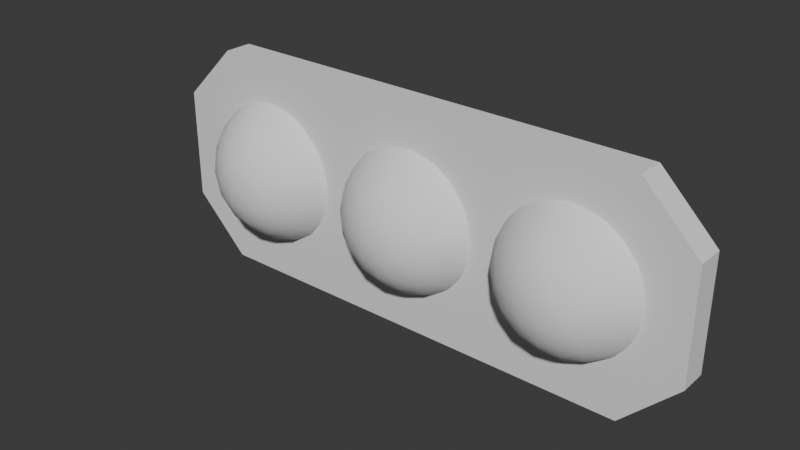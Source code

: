 # Source: door-indicator.blend  (saved by Blender 4.4.32; exported with 4.5.12 LTS)
import bpy
from mathutils import Matrix  # noqa: F401  (used for matrix-valued properties, if any)

bpy.ops.wm.read_factory_settings(use_empty=True)
scene = bpy.context.scene
scene.name = 'Scene'

# ---- collections
col_collection = bpy.data.collections.new('Collection'); scene.collection.children.link(col_collection)

# ---- world
world_world = bpy.data.worlds.new('World'); scene.world = world_world
world_world.use_nodes = True; world_world.node_tree.nodes.clear()
_N = world_world.node_tree.nodes; _L = world_world.node_tree.links
n0 = _N.new('ShaderNodeOutputWorld'); n0.name = 'World Output'; n0.location = (300, 300)
n1 = _N.new('ShaderNodeBackground'); n1.name = 'Background'; n1.location = (10, 300)
n1.inputs[0].default_value = (0.05088, 0.05088, 0.05088, 1.0)
_L.new(n1.outputs[0], n0.inputs[0])
n0.is_active_output = True
world_world.color = (0.05088, 0.05088, 0.05088)
world_world.sun_shadow_jitter_overblur = 0.0

# ---- meshes
me_plane = bpy.data.meshes.new('Plane')
me_plane.from_pydata([(-0.08, -0.005, 0.04), (-0.1, -0.005, 0.02), (-0.1, 0.005, 0.02), (-0.08, 0.005, 0.04), (-0.1, -0.005, -0.02), (-0.08, -0.005, -0.04), (-0.08, 0.005, -0.04), (-0.1, 0.005, -0.02), (0.1, -0.005, 0.02), (0.08, -0.005, 0.04), (0.08, 0.005, 0.04), (0.1, 0.005, 0.02), (0.08, -0.005, -0.04), (0.1, -0.005, -0.02), (0.1, 0.005, -0.02), (0.08, 0.005, -0.04)], [], [(4, 1, 2, 7), (0, 9, 10, 3), (0, 3, 2, 1), (6, 7, 2, 3, 10, 11, 14, 15), (4, 7, 6, 5), (4, 5, 12, 13, 8, 9, 0, 1), (8, 11, 10, 9), (8, 13, 14, 11), (12, 15, 14, 13), (12, 5, 6, 15)])
_uv = me_plane.uv_layers.new(name='UVMap')
_uv.uv.foreach_set('vector', [0.0, 0.25, 0.0, 0.75, 0.0, 0.75, 0.0, 0.25, 0.1, 1.0, 0.9, 1.0, 0.9, 1.0, 0.1, 1.0, 0.1, 1.0, 0.1, 1.0, 0.0, 0.75, 0.0, 0.75, 0.1, 0.0, 0.0, 0.25, 0.0, 0.75, 0.1, 1.0, 0.9, 1.0, 1.0, 0.75, 1.0, 0.25, 0.9, 0.0, 0.0, 0.25, 0.0, 0.25, 0.1, 0.0, 0.1, 0.0, 0.0, 0.25, 0.1, 0.0, 0.9, 0.0, 1.0, 0.25, 1.0, 0.75, 0.9, 1.0, 0.1, 1.0, 0.0, 0.75, 1.0, 0.75, 1.0, 0.75, 0.9, 1.0, 0.9, 1.0, 1.0, 0.75, 1.0, 0.25, 1.0, 0.25, 1.0, 0.75, 0.9, 0.0, 0.9, 0.0, 1.0, 0.25, 1.0, 0.25, 0.9, 0.0, 0.1, 0.0, 0.1, 0.0, 0.9, 0.0])
me_plane.update()
me_icosphere_001 = bpy.data.meshes.new('Icosphere.001')
me_icosphere_001.from_pydata([(0.0, 0.0, -0.03), (-0.02683, 0.0, -0.01342), (-0.008292, 0.02552, -0.01342), (0.02171, 0.01577, -0.01342), (-0.02171, 0.01577, 0.01342), (0.008292, 0.02552, 0.01342), (0.02683, 0.0, 0.01342), (0.0, 0.0, 0.03), (0.006095, -0.004429, -0.02904), (0.02438, 0.008857, -0.01507), (0.02552, -1.095e-09, -0.01577), (0.006095, 0.004429, -0.02904), (0.01276, 0.00927, -0.02552), (0.01829, 0.01329, -0.01973), (-0.0226, 0.0, -0.01973), (-0.01577, 0.0, -0.02552), (-0.007534, 0.0, -0.02904), (-0.006985, 0.0215, -0.01973), (-0.004874, 0.015, -0.02552), (-0.002328, 0.007166, -0.02904), (-0.02493, 0.007166, -0.01507), (-0.02065, 0.015, -0.01577), (-0.01452, 0.0215, -0.01507), (-0.0008892, 0.02593, -0.01507), (0.007886, 0.02427, -0.01577), (0.01596, 0.02045, -0.01507), (0.0287, -0.004429, 0.007534), (0.02582, 0.01329, -0.007535), (0.02853, 0.00927, 0.0), (0.0287, 0.004429, 0.007534), (-0.0287, -0.004429, -0.007534), (-0.02061, 0.02045, 0.007535), (-0.01763, 0.02427, 0.0), (-0.01308, 0.02593, -0.007535), (-0.0287, 0.004429, -0.007534), (-0.02853, 0.00927, 0.0), (-0.02582, 0.01329, 0.007535), (0.01308, 0.02593, 0.007535), (0.01763, 0.02427, 0.0), (0.02061, 0.02045, -0.007535), (-0.004656, 0.02866, -0.007535), (0.0, 0.03, 0.0), (0.004656, 0.02866, 0.007535), (-0.02552, 1.095e-09, 0.01577), (-0.02438, 0.008857, 0.01507), (-0.01596, 0.02045, 0.01507), (-0.007886, 0.02427, 0.01577), (0.0008892, 0.02593, 0.01507), (0.01452, 0.0215, 0.01507), (0.02065, 0.015, 0.01577), (0.02493, 0.007166, 0.01507), (0.0226, 0.0, 0.01973), (0.01577, 0.0, 0.02552), (0.007534, 0.0, 0.02904), (-0.006095, -0.004429, 0.02904), (-0.006095, 0.004429, 0.02904), (-0.01276, 0.00927, 0.02552), (-0.01829, 0.01329, 0.01973), (0.002328, 0.007166, 0.02904), (0.004874, 0.015, 0.02552), (0.006985, 0.0215, 0.01973), (0.01085, 0.007886, 0.02683), (0.01915, 0.007886, 0.02171), (0.01342, 0.01577, 0.02171), (-0.004146, 0.01276, 0.02683), (-0.001584, 0.02065, 0.02171), (-0.01085, 0.01763, 0.02171), (-0.01342, 0.0, 0.02683), (-0.02012, 0.004874, 0.02171), (0.02585, 0.01276, 0.008292), (0.02427, 0.01763, -5.125e-10), (0.02012, 0.02065, 0.008292), (-0.004146, 0.02853, 0.008292), (-0.00927, 0.02853, -1.332e-08), (-0.01342, 0.02552, 0.008292), (-0.02842, 0.004874, 0.008292), (-0.03, -1.127e-08, 1.845e-08), (0.009271, 0.02853, 0.0), (0.01342, 0.02552, -0.008292), (0.004146, 0.02853, -0.008292), (-0.02427, 0.01763, 0.0), (-0.02012, 0.02065, -0.008292), (-0.02585, 0.01276, -0.008292), (0.03, -9.792e-10, 0.0), (0.02842, 0.004874, -0.008292), (0.01085, 0.01763, -0.02171), (0.004146, 0.01276, -0.02683), (0.001584, 0.02065, -0.02171), (-0.01342, 0.01577, -0.02171), (-0.01085, 0.007886, -0.02683), (-0.01915, 0.007886, -0.02171), (0.02012, 0.004874, -0.02171), (0.01342, -2.204e-08, -0.02683)], [], [(0, 16, 19), (0, 19, 11), (2, 22, 33), (3, 25, 39), (1, 30, 34), (2, 33, 40), (3, 39, 27), (4, 44, 57), (5, 47, 60), (6, 50, 51), (53, 58, 7), (52, 61, 53), (51, 62, 52), (53, 61, 58), (61, 59, 58), (52, 62, 61), (62, 63, 61), (61, 63, 59), (63, 60, 59), (51, 50, 62), (50, 49, 62), (62, 49, 63), (49, 48, 63), (63, 48, 60), (48, 5, 60), (58, 55, 7), (59, 64, 58), (60, 65, 59), (58, 64, 55), (64, 56, 55), (59, 65, 64), (65, 66, 64), (64, 66, 56), (66, 57, 56), (60, 47, 65), (47, 46, 65), (65, 46, 66), (46, 45, 66), (66, 45, 57), (45, 4, 57), (55, 54, 7), (56, 67, 55), (57, 68, 56), (55, 67, 54), (56, 68, 67), (57, 44, 68), (44, 43, 68), (29, 50, 6), (28, 69, 29), (27, 70, 28), (29, 69, 50), (69, 49, 50), (28, 70, 69), (70, 71, 69), (69, 71, 49), (71, 48, 49), (27, 39, 70), (39, 38, 70), (70, 38, 71), (38, 37, 71), (71, 37, 48), (37, 5, 48), (42, 47, 5), (41, 72, 42), (40, 73, 41), (42, 72, 47), (72, 46, 47), (41, 73, 72), (73, 74, 72), (72, 74, 46), (74, 45, 46), (40, 33, 73), (33, 32, 73), (73, 32, 74), (32, 31, 74), (74, 31, 45), (31, 4, 45), (36, 44, 4), (35, 75, 36), (34, 76, 35), (36, 75, 44), (75, 43, 44), (35, 76, 75), (34, 30, 76), (37, 42, 5), (38, 77, 37), (39, 78, 38), (37, 77, 42), (77, 41, 42), (38, 78, 77), (78, 79, 77), (77, 79, 41), (79, 40, 41), (39, 25, 78), (25, 24, 78), (78, 24, 79), (24, 23, 79), (79, 23, 40), (23, 2, 40), (31, 36, 4), (32, 80, 31), (33, 81, 32), (31, 80, 36), (80, 35, 36), (32, 81, 80), (81, 82, 80), (80, 82, 35), (82, 34, 35), (33, 22, 81), (22, 21, 81), (81, 21, 82), (21, 20, 82), (82, 20, 34), (20, 1, 34), (26, 29, 6), (26, 83, 29), (83, 28, 29), (83, 84, 28), (84, 27, 28), (10, 9, 84), (84, 9, 27), (9, 3, 27), (13, 25, 3), (12, 85, 13), (11, 86, 12), (13, 85, 25), (85, 24, 25), (12, 86, 85), (86, 87, 85), (85, 87, 24), (87, 23, 24), (11, 19, 86), (19, 18, 86), (86, 18, 87), (18, 17, 87), (87, 17, 23), (17, 2, 23), (17, 22, 2), (18, 88, 17), (19, 89, 18), (17, 88, 22), (88, 21, 22), (18, 89, 88), (89, 90, 88), (88, 90, 21), (90, 20, 21), (19, 16, 89), (16, 15, 89), (89, 15, 90), (15, 14, 90), (90, 14, 20), (14, 1, 20), (9, 13, 3), (10, 91, 9), (9, 91, 13), (91, 12, 13), (91, 92, 12), (92, 11, 12), (92, 8, 11), (8, 0, 11)])
me_icosphere_001.polygons.foreach_set('use_smooth', [True] * 160)
_uv = me_icosphere_001.uv_layers.new(name='UVMap')
_uv.uv.foreach_set('vector', [0.7273, 0.0, 0.75, 0.03937, 0.7045, 0.03937, 0.5455, 0.0, 0.5682, 0.03937, 0.5227, 0.03937, 0.6364, 0.1575, 0.6818, 0.1575, 0.6591, 0.1968, 0.4545, 0.1575, 0.5, 0.1575, 0.4773, 0.1968, 0.8182, 0.1575, 0.8409, 0.1968, 0.7955, 0.1968, 0.6364, 0.1575, 0.6591, 0.1968, 0.6136, 0.1968, 0.4545, 0.1575, 0.4773, 0.1968, 0.4318, 0.1968, 0.7273, 0.3149, 0.7727, 0.3149, 0.75, 0.3543, 0.5455, 0.3149, 0.5909, 0.3149, 0.5682, 0.3543, 0.3636, 0.3149, 0.4091, 0.3149, 0.3864, 0.3543, 0.4318, 0.433, 0.4773, 0.433, 0.4545, 0.4724, 0.4091, 0.3937, 0.4545, 0.3937, 0.4318, 0.433, 0.3864, 0.3543, 0.4318, 0.3543, 0.4091, 0.3937, 0.4318, 0.433, 0.4545, 0.3937, 0.4773, 0.433, 0.4545, 0.3937, 0.5, 0.3937, 0.4773, 0.433, 0.4091, 0.3937, 0.4318, 0.3543, 0.4545, 0.3937, 0.4318, 0.3543, 0.4773, 0.3543, 0.4545, 0.3937, 0.4545, 0.3937, 0.4773, 0.3543, 0.5, 0.3937, 0.4773, 0.3543, 0.5227, 0.3543, 0.5, 0.3937, 0.3864, 0.3543, 0.4091, 0.3149, 0.4318, 0.3543, 0.4091, 0.3149, 0.4545, 0.3149, 0.4318, 0.3543, 0.4318, 0.3543, 0.4545, 0.3149, 0.4773, 0.3543, 0.4545, 0.3149, 0.5, 0.3149, 0.4773, 0.3543, 0.4773, 0.3543, 0.5, 0.3149, 0.5227, 0.3543, 0.5, 0.3149, 0.5455, 0.3149, 0.5227, 0.3543, 0.6136, 0.433, 0.6591, 0.433, 0.6364, 0.4724, 0.5909, 0.3937, 0.6364, 0.3937, 0.6136, 0.433, 0.5682, 0.3543, 0.6136, 0.3543, 0.5909, 0.3937, 0.6136, 0.433, 0.6364, 0.3937, 0.6591, 0.433, 0.6364, 0.3937, 0.6818, 0.3937, 0.6591, 0.433, 0.5909, 0.3937, 0.6136, 0.3543, 0.6364, 0.3937, 0.6136, 0.3543, 0.6591, 0.3543, 0.6364, 0.3937, 0.6364, 0.3937, 0.6591, 0.3543, 0.6818, 0.3937, 0.6591, 0.3543, 0.7045, 0.3543, 0.6818, 0.3937, 0.5682, 0.3543, 0.5909, 0.3149, 0.6136, 0.3543, 0.5909, 0.3149, 0.6364, 0.3149, 0.6136, 0.3543, 0.6136, 0.3543, 0.6364, 0.3149, 0.6591, 0.3543, 0.6364, 0.3149, 0.6818, 0.3149, 0.6591, 0.3543, 0.6591, 0.3543, 0.6818, 0.3149, 0.7045, 0.3543, 0.6818, 0.3149, 0.7273, 0.3149, 0.7045, 0.3543, 0.7955, 0.433, 0.8409, 0.433, 0.8182, 0.4724, 0.7727, 0.3937, 0.8182, 0.3937, 0.7955, 0.433, 0.75, 0.3543, 0.7955, 0.3543, 0.7727, 0.3937, 0.7955, 0.433, 0.8182, 0.3937, 0.8409, 0.433, 0.7727, 0.3937, 0.7955, 0.3543, 0.8182, 0.3937, 0.75, 0.3543, 0.7727, 0.3149, 0.7955, 0.3543, 0.7727, 0.3149, 0.8182, 0.3149, 0.7955, 0.3543, 0.3864, 0.2756, 0.4091, 0.3149, 0.3636, 0.3149, 0.4091, 0.2362, 0.4318, 0.2756, 0.3864, 0.2756, 0.4318, 0.1968, 0.4545, 0.2362, 0.4091, 0.2362, 0.3864, 0.2756, 0.4318, 0.2756, 0.4091, 0.3149, 0.4318, 0.2756, 0.4545, 0.3149, 0.4091, 0.3149, 0.4091, 0.2362, 0.4545, 0.2362, 0.4318, 0.2756, 0.4545, 0.2362, 0.4773, 0.2756, 0.4318, 0.2756, 0.4318, 0.2756, 0.4773, 0.2756, 0.4545, 0.3149, 0.4773, 0.2756, 0.5, 0.3149, 0.4545, 0.3149, 0.4318, 0.1968, 0.4773, 0.1968, 0.4545, 0.2362, 0.4773, 0.1968, 0.5, 0.2362, 0.4545, 0.2362, 0.4545, 0.2362, 0.5, 0.2362, 0.4773, 0.2756, 0.5, 0.2362, 0.5227, 0.2756, 0.4773, 0.2756, 0.4773, 0.2756, 0.5227, 0.2756, 0.5, 0.3149, 0.5227, 0.2756, 0.5455, 0.3149, 0.5, 0.3149, 0.5682, 0.2756, 0.5909, 0.3149, 0.5455, 0.3149, 0.5909, 0.2362, 0.6136, 0.2756, 0.5682, 0.2756, 0.6136, 0.1968, 0.6364, 0.2362, 0.5909, 0.2362, 0.5682, 0.2756, 0.6136, 0.2756, 0.5909, 0.3149, 0.6136, 0.2756, 0.6364, 0.3149, 0.5909, 0.3149, 0.5909, 0.2362, 0.6364, 0.2362, 0.6136, 0.2756, 0.6364, 0.2362, 0.6591, 0.2756, 0.6136, 0.2756, 0.6136, 0.2756, 0.6591, 0.2756, 0.6364, 0.3149, 0.6591, 0.2756, 0.6818, 0.3149, 0.6364, 0.3149, 0.6136, 0.1968, 0.6591, 0.1968, 0.6364, 0.2362, 0.6591, 0.1968, 0.6818, 0.2362, 0.6364, 0.2362, 0.6364, 0.2362, 0.6818, 0.2362, 0.6591, 0.2756, 0.6818, 0.2362, 0.7045, 0.2756, 0.6591, 0.2756, 0.6591, 0.2756, 0.7045, 0.2756, 0.6818, 0.3149, 0.7045, 0.2756, 0.7273, 0.3149, 0.6818, 0.3149, 0.75, 0.2756, 0.7727, 0.3149, 0.7273, 0.3149, 0.7727, 0.2362, 0.7955, 0.2756, 0.75, 0.2756, 0.7955, 0.1968, 0.8182, 0.2362, 0.7727, 0.2362, 0.75, 0.2756, 0.7955, 0.2756, 0.7727, 0.3149, 0.7955, 0.2756, 0.8182, 0.3149, 0.7727, 0.3149, 0.7727, 0.2362, 0.8182, 0.2362, 0.7955, 0.2756, 0.7955, 0.1968, 0.8409, 0.1968, 0.8182, 0.2362, 0.5227, 0.2756, 0.5682, 0.2756, 0.5455, 0.3149, 0.5, 0.2362, 0.5455, 0.2362, 0.5227, 0.2756, 0.4773, 0.1968, 0.5227, 0.1968, 0.5, 0.2362, 0.5227, 0.2756, 0.5455, 0.2362, 0.5682, 0.2756, 0.5455, 0.2362, 0.5909, 0.2362, 0.5682, 0.2756, 0.5, 0.2362, 0.5227, 0.1968, 0.5455, 0.2362, 0.5227, 0.1968, 0.5682, 0.1968, 0.5455, 0.2362, 0.5455, 0.2362, 0.5682, 0.1968, 0.5909, 0.2362, 0.5682, 0.1968, 0.6136, 0.1968, 0.5909, 0.2362, 0.4773, 0.1968, 0.5, 0.1575, 0.5227, 0.1968, 0.5, 0.1575, 0.5455, 0.1575, 0.5227, 0.1968, 0.5227, 0.1968, 0.5455, 0.1575, 0.5682, 0.1968, 0.5455, 0.1575, 0.5909, 0.1575, 0.5682, 0.1968, 0.5682, 0.1968, 0.5909, 0.1575, 0.6136, 0.1968, 0.5909, 0.1575, 0.6364, 0.1575, 0.6136, 0.1968, 0.7045, 0.2756, 0.75, 0.2756, 0.7273, 0.3149, 0.6818, 0.2362, 0.7273, 0.2362, 0.7045, 0.2756, 0.6591, 0.1968, 0.7045, 0.1968, 0.6818, 0.2362, 0.7045, 0.2756, 0.7273, 0.2362, 0.75, 0.2756, 0.7273, 0.2362, 0.7727, 0.2362, 0.75, 0.2756, 0.6818, 0.2362, 0.7045, 0.1968, 0.7273, 0.2362, 0.7045, 0.1968, 0.75, 0.1968, 0.7273, 0.2362, 0.7273, 0.2362, 0.75, 0.1968, 0.7727, 0.2362, 0.75, 0.1968, 0.7955, 0.1968, 0.7727, 0.2362, 0.6591, 0.1968, 0.6818, 0.1575, 0.7045, 0.1968, 0.6818, 0.1575, 0.7273, 0.1575, 0.7045, 0.1968, 0.7045, 0.1968, 0.7273, 0.1575, 0.75, 0.1968, 0.7273, 0.1575, 0.7727, 0.1575, 0.75, 0.1968, 0.75, 0.1968, 0.7727, 0.1575, 0.7955, 0.1968, 0.7727, 0.1575, 0.8182, 0.1575, 0.7955, 0.1968, 0.3409, 0.2756, 0.3864, 0.2756, 0.3636, 0.3149, 0.3409, 0.2756, 0.3636, 0.2362, 0.3864, 0.2756, 0.3636, 0.2362, 0.4091, 0.2362, 0.3864, 0.2756, 0.3636, 0.2362, 0.3864, 0.1968, 0.4091, 0.2362, 0.3864, 0.1968, 0.4318, 0.1968, 0.4091, 0.2362, 0.3636, 0.1575, 0.4091, 0.1575, 0.3864, 0.1968, 0.3864, 0.1968, 0.4091, 0.1575, 0.4318, 0.1968, 0.4091, 0.1575, 0.4545, 0.1575, 0.4318, 0.1968, 0.4773, 0.1181, 0.5, 0.1575, 0.4545, 0.1575, 0.5, 0.07873, 0.5227, 0.1181, 0.4773, 0.1181, 0.5227, 0.03937, 0.5455, 0.07873, 0.5, 0.07873, 0.4773, 0.1181, 0.5227, 0.1181, 0.5, 0.1575, 0.5227, 0.1181, 0.5455, 0.1575, 0.5, 0.1575, 0.5, 0.07873, 0.5455, 0.07873, 0.5227, 0.1181, 0.5455, 0.07873, 0.5682, 0.1181, 0.5227, 0.1181, 0.5227, 0.1181, 0.5682, 0.1181, 0.5455, 0.1575, 0.5682, 0.1181, 0.5909, 0.1575, 0.5455, 0.1575, 0.5227, 0.03937, 0.5682, 0.03937, 0.5455, 0.07873, 0.5682, 0.03937, 0.5909, 0.07873, 0.5455, 0.07873, 0.5455, 0.07873, 0.5909, 0.07873, 0.5682, 0.1181, 0.5909, 0.07873, 0.6136, 0.1181, 0.5682, 0.1181, 0.5682, 0.1181, 0.6136, 0.1181, 0.5909, 0.1575, 0.6136, 0.1181, 0.6364, 0.1575, 0.5909, 0.1575, 0.6591, 0.1181, 0.6818, 0.1575, 0.6364, 0.1575, 0.6818, 0.07873, 0.7045, 0.1181, 0.6591, 0.1181, 0.7045, 0.03937, 0.7273, 0.07873, 0.6818, 0.07873, 0.6591, 0.1181, 0.7045, 0.1181, 0.6818, 0.1575, 0.7045, 0.1181, 0.7273, 0.1575, 0.6818, 0.1575, 0.6818, 0.07873, 0.7273, 0.07873, 0.7045, 0.1181, 0.7273, 0.07873, 0.75, 0.1181, 0.7045, 0.1181, 0.7045, 0.1181, 0.75, 0.1181, 0.7273, 0.1575, 0.75, 0.1181, 0.7727, 0.1575, 0.7273, 0.1575, 0.7045, 0.03937, 0.75, 0.03937, 0.7273, 0.07873, 0.75, 0.03937, 0.7727, 0.07873, 0.7273, 0.07873, 0.7273, 0.07873, 0.7727, 0.07873, 0.75, 0.1181, 0.7727, 0.07873, 0.7955, 0.1181, 0.75, 0.1181, 0.75, 0.1181, 0.7955, 0.1181, 0.7727, 0.1575, 0.7955, 0.1181, 0.8182, 0.1575, 0.7727, 0.1575, 0.4091, 0.1575, 0.4318, 0.1181, 0.4545, 0.1575, 0.3636, 0.1575, 0.3864, 0.1181, 0.4091, 0.1575, 0.4091, 0.1575, 0.3864, 0.1181, 0.4318, 0.1181, 0.3864, 0.1181, 0.4091, 0.07873, 0.4318, 0.1181, 0.3864, 0.1181, 0.3636, 0.07873, 0.4091, 0.07873, 0.3636, 0.07873, 0.3864, 0.03937, 0.4091, 0.07873, 0.3636, 0.07873, 0.3409, 0.03937, 0.3864, 0.03937, 0.3409, 0.03937, 0.3636, 0.0, 0.3864, 0.03937])
me_icosphere_001.update()
me_icosphere_002 = bpy.data.meshes.new('Icosphere.002')
me_icosphere_002.from_pydata([(0.0, 0.0, -0.03), (-0.02683, 0.0, -0.01342), (-0.008292, 0.02552, -0.01342), (0.02171, 0.01577, -0.01342), (-0.02171, 0.01577, 0.01342), (0.008292, 0.02552, 0.01342), (0.02683, 0.0, 0.01342), (0.0, 0.0, 0.03), (0.006095, -0.004429, -0.02904), (0.02438, 0.008857, -0.01507), (0.02552, -1.095e-09, -0.01577), (0.006095, 0.004429, -0.02904), (0.01276, 0.00927, -0.02552), (0.01829, 0.01329, -0.01973), (-0.0226, 0.0, -0.01973), (-0.01577, 0.0, -0.02552), (-0.007534, 0.0, -0.02904), (-0.006985, 0.0215, -0.01973), (-0.004874, 0.015, -0.02552), (-0.002328, 0.007166, -0.02904), (-0.02493, 0.007166, -0.01507), (-0.02065, 0.015, -0.01577), (-0.01452, 0.0215, -0.01507), (-0.0008892, 0.02593, -0.01507), (0.007886, 0.02427, -0.01577), (0.01596, 0.02045, -0.01507), (0.0287, -0.004429, 0.007534), (0.02582, 0.01329, -0.007535), (0.02853, 0.00927, 0.0), (0.0287, 0.004429, 0.007534), (-0.0287, -0.004429, -0.007534), (-0.02061, 0.02045, 0.007535), (-0.01763, 0.02427, 0.0), (-0.01308, 0.02593, -0.007535), (-0.0287, 0.004429, -0.007534), (-0.02853, 0.00927, 0.0), (-0.02582, 0.01329, 0.007535), (0.01308, 0.02593, 0.007535), (0.01763, 0.02427, 0.0), (0.02061, 0.02045, -0.007535), (-0.004656, 0.02866, -0.007535), (0.0, 0.03, 0.0), (0.004656, 0.02866, 0.007535), (-0.02552, 1.095e-09, 0.01577), (-0.02438, 0.008857, 0.01507), (-0.01596, 0.02045, 0.01507), (-0.007886, 0.02427, 0.01577), (0.0008892, 0.02593, 0.01507), (0.01452, 0.0215, 0.01507), (0.02065, 0.015, 0.01577), (0.02493, 0.007166, 0.01507), (0.0226, 0.0, 0.01973), (0.01577, 0.0, 0.02552), (0.007534, 0.0, 0.02904), (-0.006095, -0.004429, 0.02904), (-0.006095, 0.004429, 0.02904), (-0.01276, 0.00927, 0.02552), (-0.01829, 0.01329, 0.01973), (0.002328, 0.007166, 0.02904), (0.004874, 0.015, 0.02552), (0.006985, 0.0215, 0.01973), (0.01085, 0.007886, 0.02683), (0.01915, 0.007886, 0.02171), (0.01342, 0.01577, 0.02171), (-0.004146, 0.01276, 0.02683), (-0.001584, 0.02065, 0.02171), (-0.01085, 0.01763, 0.02171), (-0.01342, 0.0, 0.02683), (-0.02012, 0.004874, 0.02171), (0.02585, 0.01276, 0.008292), (0.02427, 0.01763, -5.125e-10), (0.02012, 0.02065, 0.008292), (-0.004146, 0.02853, 0.008292), (-0.00927, 0.02853, -1.332e-08), (-0.01342, 0.02552, 0.008292), (-0.02842, 0.004874, 0.008292), (-0.03, -1.127e-08, 1.845e-08), (0.009271, 0.02853, 0.0), (0.01342, 0.02552, -0.008292), (0.004146, 0.02853, -0.008292), (-0.02427, 0.01763, 0.0), (-0.02012, 0.02065, -0.008292), (-0.02585, 0.01276, -0.008292), (0.03, -9.792e-10, 0.0), (0.02842, 0.004874, -0.008292), (0.01085, 0.01763, -0.02171), (0.004146, 0.01276, -0.02683), (0.001584, 0.02065, -0.02171), (-0.01342, 0.01577, -0.02171), (-0.01085, 0.007886, -0.02683), (-0.01915, 0.007886, -0.02171), (0.02012, 0.004874, -0.02171), (0.01342, -2.204e-08, -0.02683)], [], [(0, 16, 19), (0, 19, 11), (2, 22, 33), (3, 25, 39), (1, 30, 34), (2, 33, 40), (3, 39, 27), (4, 44, 57), (5, 47, 60), (6, 50, 51), (53, 58, 7), (52, 61, 53), (51, 62, 52), (53, 61, 58), (61, 59, 58), (52, 62, 61), (62, 63, 61), (61, 63, 59), (63, 60, 59), (51, 50, 62), (50, 49, 62), (62, 49, 63), (49, 48, 63), (63, 48, 60), (48, 5, 60), (58, 55, 7), (59, 64, 58), (60, 65, 59), (58, 64, 55), (64, 56, 55), (59, 65, 64), (65, 66, 64), (64, 66, 56), (66, 57, 56), (60, 47, 65), (47, 46, 65), (65, 46, 66), (46, 45, 66), (66, 45, 57), (45, 4, 57), (55, 54, 7), (56, 67, 55), (57, 68, 56), (55, 67, 54), (56, 68, 67), (57, 44, 68), (44, 43, 68), (29, 50, 6), (28, 69, 29), (27, 70, 28), (29, 69, 50), (69, 49, 50), (28, 70, 69), (70, 71, 69), (69, 71, 49), (71, 48, 49), (27, 39, 70), (39, 38, 70), (70, 38, 71), (38, 37, 71), (71, 37, 48), (37, 5, 48), (42, 47, 5), (41, 72, 42), (40, 73, 41), (42, 72, 47), (72, 46, 47), (41, 73, 72), (73, 74, 72), (72, 74, 46), (74, 45, 46), (40, 33, 73), (33, 32, 73), (73, 32, 74), (32, 31, 74), (74, 31, 45), (31, 4, 45), (36, 44, 4), (35, 75, 36), (34, 76, 35), (36, 75, 44), (75, 43, 44), (35, 76, 75), (34, 30, 76), (37, 42, 5), (38, 77, 37), (39, 78, 38), (37, 77, 42), (77, 41, 42), (38, 78, 77), (78, 79, 77), (77, 79, 41), (79, 40, 41), (39, 25, 78), (25, 24, 78), (78, 24, 79), (24, 23, 79), (79, 23, 40), (23, 2, 40), (31, 36, 4), (32, 80, 31), (33, 81, 32), (31, 80, 36), (80, 35, 36), (32, 81, 80), (81, 82, 80), (80, 82, 35), (82, 34, 35), (33, 22, 81), (22, 21, 81), (81, 21, 82), (21, 20, 82), (82, 20, 34), (20, 1, 34), (26, 29, 6), (26, 83, 29), (83, 28, 29), (83, 84, 28), (84, 27, 28), (10, 9, 84), (84, 9, 27), (9, 3, 27), (13, 25, 3), (12, 85, 13), (11, 86, 12), (13, 85, 25), (85, 24, 25), (12, 86, 85), (86, 87, 85), (85, 87, 24), (87, 23, 24), (11, 19, 86), (19, 18, 86), (86, 18, 87), (18, 17, 87), (87, 17, 23), (17, 2, 23), (17, 22, 2), (18, 88, 17), (19, 89, 18), (17, 88, 22), (88, 21, 22), (18, 89, 88), (89, 90, 88), (88, 90, 21), (90, 20, 21), (19, 16, 89), (16, 15, 89), (89, 15, 90), (15, 14, 90), (90, 14, 20), (14, 1, 20), (9, 13, 3), (10, 91, 9), (9, 91, 13), (91, 12, 13), (91, 92, 12), (92, 11, 12), (92, 8, 11), (8, 0, 11)])
me_icosphere_002.polygons.foreach_set('use_smooth', [True] * 160)
_uv = me_icosphere_002.uv_layers.new(name='UVMap')
_uv.uv.foreach_set('vector', [0.7273, 0.0, 0.75, 0.03937, 0.7045, 0.03937, 0.5455, 0.0, 0.5682, 0.03937, 0.5227, 0.03937, 0.6364, 0.1575, 0.6818, 0.1575, 0.6591, 0.1968, 0.4545, 0.1575, 0.5, 0.1575, 0.4773, 0.1968, 0.8182, 0.1575, 0.8409, 0.1968, 0.7955, 0.1968, 0.6364, 0.1575, 0.6591, 0.1968, 0.6136, 0.1968, 0.4545, 0.1575, 0.4773, 0.1968, 0.4318, 0.1968, 0.7273, 0.3149, 0.7727, 0.3149, 0.75, 0.3543, 0.5455, 0.3149, 0.5909, 0.3149, 0.5682, 0.3543, 0.3636, 0.3149, 0.4091, 0.3149, 0.3864, 0.3543, 0.4318, 0.433, 0.4773, 0.433, 0.4545, 0.4724, 0.4091, 0.3937, 0.4545, 0.3937, 0.4318, 0.433, 0.3864, 0.3543, 0.4318, 0.3543, 0.4091, 0.3937, 0.4318, 0.433, 0.4545, 0.3937, 0.4773, 0.433, 0.4545, 0.3937, 0.5, 0.3937, 0.4773, 0.433, 0.4091, 0.3937, 0.4318, 0.3543, 0.4545, 0.3937, 0.4318, 0.3543, 0.4773, 0.3543, 0.4545, 0.3937, 0.4545, 0.3937, 0.4773, 0.3543, 0.5, 0.3937, 0.4773, 0.3543, 0.5227, 0.3543, 0.5, 0.3937, 0.3864, 0.3543, 0.4091, 0.3149, 0.4318, 0.3543, 0.4091, 0.3149, 0.4545, 0.3149, 0.4318, 0.3543, 0.4318, 0.3543, 0.4545, 0.3149, 0.4773, 0.3543, 0.4545, 0.3149, 0.5, 0.3149, 0.4773, 0.3543, 0.4773, 0.3543, 0.5, 0.3149, 0.5227, 0.3543, 0.5, 0.3149, 0.5455, 0.3149, 0.5227, 0.3543, 0.6136, 0.433, 0.6591, 0.433, 0.6364, 0.4724, 0.5909, 0.3937, 0.6364, 0.3937, 0.6136, 0.433, 0.5682, 0.3543, 0.6136, 0.3543, 0.5909, 0.3937, 0.6136, 0.433, 0.6364, 0.3937, 0.6591, 0.433, 0.6364, 0.3937, 0.6818, 0.3937, 0.6591, 0.433, 0.5909, 0.3937, 0.6136, 0.3543, 0.6364, 0.3937, 0.6136, 0.3543, 0.6591, 0.3543, 0.6364, 0.3937, 0.6364, 0.3937, 0.6591, 0.3543, 0.6818, 0.3937, 0.6591, 0.3543, 0.7045, 0.3543, 0.6818, 0.3937, 0.5682, 0.3543, 0.5909, 0.3149, 0.6136, 0.3543, 0.5909, 0.3149, 0.6364, 0.3149, 0.6136, 0.3543, 0.6136, 0.3543, 0.6364, 0.3149, 0.6591, 0.3543, 0.6364, 0.3149, 0.6818, 0.3149, 0.6591, 0.3543, 0.6591, 0.3543, 0.6818, 0.3149, 0.7045, 0.3543, 0.6818, 0.3149, 0.7273, 0.3149, 0.7045, 0.3543, 0.7955, 0.433, 0.8409, 0.433, 0.8182, 0.4724, 0.7727, 0.3937, 0.8182, 0.3937, 0.7955, 0.433, 0.75, 0.3543, 0.7955, 0.3543, 0.7727, 0.3937, 0.7955, 0.433, 0.8182, 0.3937, 0.8409, 0.433, 0.7727, 0.3937, 0.7955, 0.3543, 0.8182, 0.3937, 0.75, 0.3543, 0.7727, 0.3149, 0.7955, 0.3543, 0.7727, 0.3149, 0.8182, 0.3149, 0.7955, 0.3543, 0.3864, 0.2756, 0.4091, 0.3149, 0.3636, 0.3149, 0.4091, 0.2362, 0.4318, 0.2756, 0.3864, 0.2756, 0.4318, 0.1968, 0.4545, 0.2362, 0.4091, 0.2362, 0.3864, 0.2756, 0.4318, 0.2756, 0.4091, 0.3149, 0.4318, 0.2756, 0.4545, 0.3149, 0.4091, 0.3149, 0.4091, 0.2362, 0.4545, 0.2362, 0.4318, 0.2756, 0.4545, 0.2362, 0.4773, 0.2756, 0.4318, 0.2756, 0.4318, 0.2756, 0.4773, 0.2756, 0.4545, 0.3149, 0.4773, 0.2756, 0.5, 0.3149, 0.4545, 0.3149, 0.4318, 0.1968, 0.4773, 0.1968, 0.4545, 0.2362, 0.4773, 0.1968, 0.5, 0.2362, 0.4545, 0.2362, 0.4545, 0.2362, 0.5, 0.2362, 0.4773, 0.2756, 0.5, 0.2362, 0.5227, 0.2756, 0.4773, 0.2756, 0.4773, 0.2756, 0.5227, 0.2756, 0.5, 0.3149, 0.5227, 0.2756, 0.5455, 0.3149, 0.5, 0.3149, 0.5682, 0.2756, 0.5909, 0.3149, 0.5455, 0.3149, 0.5909, 0.2362, 0.6136, 0.2756, 0.5682, 0.2756, 0.6136, 0.1968, 0.6364, 0.2362, 0.5909, 0.2362, 0.5682, 0.2756, 0.6136, 0.2756, 0.5909, 0.3149, 0.6136, 0.2756, 0.6364, 0.3149, 0.5909, 0.3149, 0.5909, 0.2362, 0.6364, 0.2362, 0.6136, 0.2756, 0.6364, 0.2362, 0.6591, 0.2756, 0.6136, 0.2756, 0.6136, 0.2756, 0.6591, 0.2756, 0.6364, 0.3149, 0.6591, 0.2756, 0.6818, 0.3149, 0.6364, 0.3149, 0.6136, 0.1968, 0.6591, 0.1968, 0.6364, 0.2362, 0.6591, 0.1968, 0.6818, 0.2362, 0.6364, 0.2362, 0.6364, 0.2362, 0.6818, 0.2362, 0.6591, 0.2756, 0.6818, 0.2362, 0.7045, 0.2756, 0.6591, 0.2756, 0.6591, 0.2756, 0.7045, 0.2756, 0.6818, 0.3149, 0.7045, 0.2756, 0.7273, 0.3149, 0.6818, 0.3149, 0.75, 0.2756, 0.7727, 0.3149, 0.7273, 0.3149, 0.7727, 0.2362, 0.7955, 0.2756, 0.75, 0.2756, 0.7955, 0.1968, 0.8182, 0.2362, 0.7727, 0.2362, 0.75, 0.2756, 0.7955, 0.2756, 0.7727, 0.3149, 0.7955, 0.2756, 0.8182, 0.3149, 0.7727, 0.3149, 0.7727, 0.2362, 0.8182, 0.2362, 0.7955, 0.2756, 0.7955, 0.1968, 0.8409, 0.1968, 0.8182, 0.2362, 0.5227, 0.2756, 0.5682, 0.2756, 0.5455, 0.3149, 0.5, 0.2362, 0.5455, 0.2362, 0.5227, 0.2756, 0.4773, 0.1968, 0.5227, 0.1968, 0.5, 0.2362, 0.5227, 0.2756, 0.5455, 0.2362, 0.5682, 0.2756, 0.5455, 0.2362, 0.5909, 0.2362, 0.5682, 0.2756, 0.5, 0.2362, 0.5227, 0.1968, 0.5455, 0.2362, 0.5227, 0.1968, 0.5682, 0.1968, 0.5455, 0.2362, 0.5455, 0.2362, 0.5682, 0.1968, 0.5909, 0.2362, 0.5682, 0.1968, 0.6136, 0.1968, 0.5909, 0.2362, 0.4773, 0.1968, 0.5, 0.1575, 0.5227, 0.1968, 0.5, 0.1575, 0.5455, 0.1575, 0.5227, 0.1968, 0.5227, 0.1968, 0.5455, 0.1575, 0.5682, 0.1968, 0.5455, 0.1575, 0.5909, 0.1575, 0.5682, 0.1968, 0.5682, 0.1968, 0.5909, 0.1575, 0.6136, 0.1968, 0.5909, 0.1575, 0.6364, 0.1575, 0.6136, 0.1968, 0.7045, 0.2756, 0.75, 0.2756, 0.7273, 0.3149, 0.6818, 0.2362, 0.7273, 0.2362, 0.7045, 0.2756, 0.6591, 0.1968, 0.7045, 0.1968, 0.6818, 0.2362, 0.7045, 0.2756, 0.7273, 0.2362, 0.75, 0.2756, 0.7273, 0.2362, 0.7727, 0.2362, 0.75, 0.2756, 0.6818, 0.2362, 0.7045, 0.1968, 0.7273, 0.2362, 0.7045, 0.1968, 0.75, 0.1968, 0.7273, 0.2362, 0.7273, 0.2362, 0.75, 0.1968, 0.7727, 0.2362, 0.75, 0.1968, 0.7955, 0.1968, 0.7727, 0.2362, 0.6591, 0.1968, 0.6818, 0.1575, 0.7045, 0.1968, 0.6818, 0.1575, 0.7273, 0.1575, 0.7045, 0.1968, 0.7045, 0.1968, 0.7273, 0.1575, 0.75, 0.1968, 0.7273, 0.1575, 0.7727, 0.1575, 0.75, 0.1968, 0.75, 0.1968, 0.7727, 0.1575, 0.7955, 0.1968, 0.7727, 0.1575, 0.8182, 0.1575, 0.7955, 0.1968, 0.3409, 0.2756, 0.3864, 0.2756, 0.3636, 0.3149, 0.3409, 0.2756, 0.3636, 0.2362, 0.3864, 0.2756, 0.3636, 0.2362, 0.4091, 0.2362, 0.3864, 0.2756, 0.3636, 0.2362, 0.3864, 0.1968, 0.4091, 0.2362, 0.3864, 0.1968, 0.4318, 0.1968, 0.4091, 0.2362, 0.3636, 0.1575, 0.4091, 0.1575, 0.3864, 0.1968, 0.3864, 0.1968, 0.4091, 0.1575, 0.4318, 0.1968, 0.4091, 0.1575, 0.4545, 0.1575, 0.4318, 0.1968, 0.4773, 0.1181, 0.5, 0.1575, 0.4545, 0.1575, 0.5, 0.07873, 0.5227, 0.1181, 0.4773, 0.1181, 0.5227, 0.03937, 0.5455, 0.07873, 0.5, 0.07873, 0.4773, 0.1181, 0.5227, 0.1181, 0.5, 0.1575, 0.5227, 0.1181, 0.5455, 0.1575, 0.5, 0.1575, 0.5, 0.07873, 0.5455, 0.07873, 0.5227, 0.1181, 0.5455, 0.07873, 0.5682, 0.1181, 0.5227, 0.1181, 0.5227, 0.1181, 0.5682, 0.1181, 0.5455, 0.1575, 0.5682, 0.1181, 0.5909, 0.1575, 0.5455, 0.1575, 0.5227, 0.03937, 0.5682, 0.03937, 0.5455, 0.07873, 0.5682, 0.03937, 0.5909, 0.07873, 0.5455, 0.07873, 0.5455, 0.07873, 0.5909, 0.07873, 0.5682, 0.1181, 0.5909, 0.07873, 0.6136, 0.1181, 0.5682, 0.1181, 0.5682, 0.1181, 0.6136, 0.1181, 0.5909, 0.1575, 0.6136, 0.1181, 0.6364, 0.1575, 0.5909, 0.1575, 0.6591, 0.1181, 0.6818, 0.1575, 0.6364, 0.1575, 0.6818, 0.07873, 0.7045, 0.1181, 0.6591, 0.1181, 0.7045, 0.03937, 0.7273, 0.07873, 0.6818, 0.07873, 0.6591, 0.1181, 0.7045, 0.1181, 0.6818, 0.1575, 0.7045, 0.1181, 0.7273, 0.1575, 0.6818, 0.1575, 0.6818, 0.07873, 0.7273, 0.07873, 0.7045, 0.1181, 0.7273, 0.07873, 0.75, 0.1181, 0.7045, 0.1181, 0.7045, 0.1181, 0.75, 0.1181, 0.7273, 0.1575, 0.75, 0.1181, 0.7727, 0.1575, 0.7273, 0.1575, 0.7045, 0.03937, 0.75, 0.03937, 0.7273, 0.07873, 0.75, 0.03937, 0.7727, 0.07873, 0.7273, 0.07873, 0.7273, 0.07873, 0.7727, 0.07873, 0.75, 0.1181, 0.7727, 0.07873, 0.7955, 0.1181, 0.75, 0.1181, 0.75, 0.1181, 0.7955, 0.1181, 0.7727, 0.1575, 0.7955, 0.1181, 0.8182, 0.1575, 0.7727, 0.1575, 0.4091, 0.1575, 0.4318, 0.1181, 0.4545, 0.1575, 0.3636, 0.1575, 0.3864, 0.1181, 0.4091, 0.1575, 0.4091, 0.1575, 0.3864, 0.1181, 0.4318, 0.1181, 0.3864, 0.1181, 0.4091, 0.07873, 0.4318, 0.1181, 0.3864, 0.1181, 0.3636, 0.07873, 0.4091, 0.07873, 0.3636, 0.07873, 0.3864, 0.03937, 0.4091, 0.07873, 0.3636, 0.07873, 0.3409, 0.03937, 0.3864, 0.03937, 0.3409, 0.03937, 0.3636, 0.0, 0.3864, 0.03937])
me_icosphere_002.update()
me_icosphere_003 = bpy.data.meshes.new('Icosphere.003')
me_icosphere_003.from_pydata([(0.0, 0.0, -0.03), (-0.02683, 0.0, -0.01342), (-0.008292, 0.02552, -0.01342), (0.02171, 0.01577, -0.01342), (-0.02171, 0.01577, 0.01342), (0.008292, 0.02552, 0.01342), (0.02683, 0.0, 0.01342), (0.0, 0.0, 0.03), (0.006095, -0.004429, -0.02904), (0.02438, 0.008857, -0.01507), (0.02552, -1.095e-09, -0.01577), (0.006095, 0.004429, -0.02904), (0.01276, 0.00927, -0.02552), (0.01829, 0.01329, -0.01973), (-0.0226, 0.0, -0.01973), (-0.01577, 0.0, -0.02552), (-0.007534, 0.0, -0.02904), (-0.006985, 0.0215, -0.01973), (-0.004874, 0.015, -0.02552), (-0.002328, 0.007166, -0.02904), (-0.02493, 0.007166, -0.01507), (-0.02065, 0.015, -0.01577), (-0.01452, 0.0215, -0.01507), (-0.0008892, 0.02593, -0.01507), (0.007886, 0.02427, -0.01577), (0.01596, 0.02045, -0.01507), (0.0287, -0.004429, 0.007534), (0.02582, 0.01329, -0.007535), (0.02853, 0.00927, 0.0), (0.0287, 0.004429, 0.007534), (-0.0287, -0.004429, -0.007534), (-0.02061, 0.02045, 0.007535), (-0.01763, 0.02427, 0.0), (-0.01308, 0.02593, -0.007535), (-0.0287, 0.004429, -0.007534), (-0.02853, 0.00927, 0.0), (-0.02582, 0.01329, 0.007535), (0.01308, 0.02593, 0.007535), (0.01763, 0.02427, 0.0), (0.02061, 0.02045, -0.007535), (-0.004656, 0.02866, -0.007535), (0.0, 0.03, 0.0), (0.004656, 0.02866, 0.007535), (-0.02552, 1.095e-09, 0.01577), (-0.02438, 0.008857, 0.01507), (-0.01596, 0.02045, 0.01507), (-0.007886, 0.02427, 0.01577), (0.0008892, 0.02593, 0.01507), (0.01452, 0.0215, 0.01507), (0.02065, 0.015, 0.01577), (0.02493, 0.007166, 0.01507), (0.0226, 0.0, 0.01973), (0.01577, 0.0, 0.02552), (0.007534, 0.0, 0.02904), (-0.006095, -0.004429, 0.02904), (-0.006095, 0.004429, 0.02904), (-0.01276, 0.00927, 0.02552), (-0.01829, 0.01329, 0.01973), (0.002328, 0.007166, 0.02904), (0.004874, 0.015, 0.02552), (0.006985, 0.0215, 0.01973), (0.01085, 0.007886, 0.02683), (0.01915, 0.007886, 0.02171), (0.01342, 0.01577, 0.02171), (-0.004146, 0.01276, 0.02683), (-0.001584, 0.02065, 0.02171), (-0.01085, 0.01763, 0.02171), (-0.01342, 0.0, 0.02683), (-0.02012, 0.004874, 0.02171), (0.02585, 0.01276, 0.008292), (0.02427, 0.01763, -5.125e-10), (0.02012, 0.02065, 0.008292), (-0.004146, 0.02853, 0.008292), (-0.00927, 0.02853, -1.332e-08), (-0.01342, 0.02552, 0.008292), (-0.02842, 0.004874, 0.008292), (-0.03, -1.127e-08, 1.845e-08), (0.009271, 0.02853, 0.0), (0.01342, 0.02552, -0.008292), (0.004146, 0.02853, -0.008292), (-0.02427, 0.01763, 0.0), (-0.02012, 0.02065, -0.008292), (-0.02585, 0.01276, -0.008292), (0.03, -9.792e-10, 0.0), (0.02842, 0.004874, -0.008292), (0.01085, 0.01763, -0.02171), (0.004146, 0.01276, -0.02683), (0.001584, 0.02065, -0.02171), (-0.01342, 0.01577, -0.02171), (-0.01085, 0.007886, -0.02683), (-0.01915, 0.007886, -0.02171), (0.02012, 0.004874, -0.02171), (0.01342, -2.204e-08, -0.02683)], [], [(0, 16, 19), (0, 19, 11), (2, 22, 33), (3, 25, 39), (1, 30, 34), (2, 33, 40), (3, 39, 27), (4, 44, 57), (5, 47, 60), (6, 50, 51), (53, 58, 7), (52, 61, 53), (51, 62, 52), (53, 61, 58), (61, 59, 58), (52, 62, 61), (62, 63, 61), (61, 63, 59), (63, 60, 59), (51, 50, 62), (50, 49, 62), (62, 49, 63), (49, 48, 63), (63, 48, 60), (48, 5, 60), (58, 55, 7), (59, 64, 58), (60, 65, 59), (58, 64, 55), (64, 56, 55), (59, 65, 64), (65, 66, 64), (64, 66, 56), (66, 57, 56), (60, 47, 65), (47, 46, 65), (65, 46, 66), (46, 45, 66), (66, 45, 57), (45, 4, 57), (55, 54, 7), (56, 67, 55), (57, 68, 56), (55, 67, 54), (56, 68, 67), (57, 44, 68), (44, 43, 68), (29, 50, 6), (28, 69, 29), (27, 70, 28), (29, 69, 50), (69, 49, 50), (28, 70, 69), (70, 71, 69), (69, 71, 49), (71, 48, 49), (27, 39, 70), (39, 38, 70), (70, 38, 71), (38, 37, 71), (71, 37, 48), (37, 5, 48), (42, 47, 5), (41, 72, 42), (40, 73, 41), (42, 72, 47), (72, 46, 47), (41, 73, 72), (73, 74, 72), (72, 74, 46), (74, 45, 46), (40, 33, 73), (33, 32, 73), (73, 32, 74), (32, 31, 74), (74, 31, 45), (31, 4, 45), (36, 44, 4), (35, 75, 36), (34, 76, 35), (36, 75, 44), (75, 43, 44), (35, 76, 75), (34, 30, 76), (37, 42, 5), (38, 77, 37), (39, 78, 38), (37, 77, 42), (77, 41, 42), (38, 78, 77), (78, 79, 77), (77, 79, 41), (79, 40, 41), (39, 25, 78), (25, 24, 78), (78, 24, 79), (24, 23, 79), (79, 23, 40), (23, 2, 40), (31, 36, 4), (32, 80, 31), (33, 81, 32), (31, 80, 36), (80, 35, 36), (32, 81, 80), (81, 82, 80), (80, 82, 35), (82, 34, 35), (33, 22, 81), (22, 21, 81), (81, 21, 82), (21, 20, 82), (82, 20, 34), (20, 1, 34), (26, 29, 6), (26, 83, 29), (83, 28, 29), (83, 84, 28), (84, 27, 28), (10, 9, 84), (84, 9, 27), (9, 3, 27), (13, 25, 3), (12, 85, 13), (11, 86, 12), (13, 85, 25), (85, 24, 25), (12, 86, 85), (86, 87, 85), (85, 87, 24), (87, 23, 24), (11, 19, 86), (19, 18, 86), (86, 18, 87), (18, 17, 87), (87, 17, 23), (17, 2, 23), (17, 22, 2), (18, 88, 17), (19, 89, 18), (17, 88, 22), (88, 21, 22), (18, 89, 88), (89, 90, 88), (88, 90, 21), (90, 20, 21), (19, 16, 89), (16, 15, 89), (89, 15, 90), (15, 14, 90), (90, 14, 20), (14, 1, 20), (9, 13, 3), (10, 91, 9), (9, 91, 13), (91, 12, 13), (91, 92, 12), (92, 11, 12), (92, 8, 11), (8, 0, 11)])
me_icosphere_003.polygons.foreach_set('use_smooth', [True] * 160)
_uv = me_icosphere_003.uv_layers.new(name='UVMap')
_uv.uv.foreach_set('vector', [0.7273, 0.0, 0.75, 0.03937, 0.7045, 0.03937, 0.5455, 0.0, 0.5682, 0.03937, 0.5227, 0.03937, 0.6364, 0.1575, 0.6818, 0.1575, 0.6591, 0.1968, 0.4545, 0.1575, 0.5, 0.1575, 0.4773, 0.1968, 0.8182, 0.1575, 0.8409, 0.1968, 0.7955, 0.1968, 0.6364, 0.1575, 0.6591, 0.1968, 0.6136, 0.1968, 0.4545, 0.1575, 0.4773, 0.1968, 0.4318, 0.1968, 0.7273, 0.3149, 0.7727, 0.3149, 0.75, 0.3543, 0.5455, 0.3149, 0.5909, 0.3149, 0.5682, 0.3543, 0.3636, 0.3149, 0.4091, 0.3149, 0.3864, 0.3543, 0.4318, 0.433, 0.4773, 0.433, 0.4545, 0.4724, 0.4091, 0.3937, 0.4545, 0.3937, 0.4318, 0.433, 0.3864, 0.3543, 0.4318, 0.3543, 0.4091, 0.3937, 0.4318, 0.433, 0.4545, 0.3937, 0.4773, 0.433, 0.4545, 0.3937, 0.5, 0.3937, 0.4773, 0.433, 0.4091, 0.3937, 0.4318, 0.3543, 0.4545, 0.3937, 0.4318, 0.3543, 0.4773, 0.3543, 0.4545, 0.3937, 0.4545, 0.3937, 0.4773, 0.3543, 0.5, 0.3937, 0.4773, 0.3543, 0.5227, 0.3543, 0.5, 0.3937, 0.3864, 0.3543, 0.4091, 0.3149, 0.4318, 0.3543, 0.4091, 0.3149, 0.4545, 0.3149, 0.4318, 0.3543, 0.4318, 0.3543, 0.4545, 0.3149, 0.4773, 0.3543, 0.4545, 0.3149, 0.5, 0.3149, 0.4773, 0.3543, 0.4773, 0.3543, 0.5, 0.3149, 0.5227, 0.3543, 0.5, 0.3149, 0.5455, 0.3149, 0.5227, 0.3543, 0.6136, 0.433, 0.6591, 0.433, 0.6364, 0.4724, 0.5909, 0.3937, 0.6364, 0.3937, 0.6136, 0.433, 0.5682, 0.3543, 0.6136, 0.3543, 0.5909, 0.3937, 0.6136, 0.433, 0.6364, 0.3937, 0.6591, 0.433, 0.6364, 0.3937, 0.6818, 0.3937, 0.6591, 0.433, 0.5909, 0.3937, 0.6136, 0.3543, 0.6364, 0.3937, 0.6136, 0.3543, 0.6591, 0.3543, 0.6364, 0.3937, 0.6364, 0.3937, 0.6591, 0.3543, 0.6818, 0.3937, 0.6591, 0.3543, 0.7045, 0.3543, 0.6818, 0.3937, 0.5682, 0.3543, 0.5909, 0.3149, 0.6136, 0.3543, 0.5909, 0.3149, 0.6364, 0.3149, 0.6136, 0.3543, 0.6136, 0.3543, 0.6364, 0.3149, 0.6591, 0.3543, 0.6364, 0.3149, 0.6818, 0.3149, 0.6591, 0.3543, 0.6591, 0.3543, 0.6818, 0.3149, 0.7045, 0.3543, 0.6818, 0.3149, 0.7273, 0.3149, 0.7045, 0.3543, 0.7955, 0.433, 0.8409, 0.433, 0.8182, 0.4724, 0.7727, 0.3937, 0.8182, 0.3937, 0.7955, 0.433, 0.75, 0.3543, 0.7955, 0.3543, 0.7727, 0.3937, 0.7955, 0.433, 0.8182, 0.3937, 0.8409, 0.433, 0.7727, 0.3937, 0.7955, 0.3543, 0.8182, 0.3937, 0.75, 0.3543, 0.7727, 0.3149, 0.7955, 0.3543, 0.7727, 0.3149, 0.8182, 0.3149, 0.7955, 0.3543, 0.3864, 0.2756, 0.4091, 0.3149, 0.3636, 0.3149, 0.4091, 0.2362, 0.4318, 0.2756, 0.3864, 0.2756, 0.4318, 0.1968, 0.4545, 0.2362, 0.4091, 0.2362, 0.3864, 0.2756, 0.4318, 0.2756, 0.4091, 0.3149, 0.4318, 0.2756, 0.4545, 0.3149, 0.4091, 0.3149, 0.4091, 0.2362, 0.4545, 0.2362, 0.4318, 0.2756, 0.4545, 0.2362, 0.4773, 0.2756, 0.4318, 0.2756, 0.4318, 0.2756, 0.4773, 0.2756, 0.4545, 0.3149, 0.4773, 0.2756, 0.5, 0.3149, 0.4545, 0.3149, 0.4318, 0.1968, 0.4773, 0.1968, 0.4545, 0.2362, 0.4773, 0.1968, 0.5, 0.2362, 0.4545, 0.2362, 0.4545, 0.2362, 0.5, 0.2362, 0.4773, 0.2756, 0.5, 0.2362, 0.5227, 0.2756, 0.4773, 0.2756, 0.4773, 0.2756, 0.5227, 0.2756, 0.5, 0.3149, 0.5227, 0.2756, 0.5455, 0.3149, 0.5, 0.3149, 0.5682, 0.2756, 0.5909, 0.3149, 0.5455, 0.3149, 0.5909, 0.2362, 0.6136, 0.2756, 0.5682, 0.2756, 0.6136, 0.1968, 0.6364, 0.2362, 0.5909, 0.2362, 0.5682, 0.2756, 0.6136, 0.2756, 0.5909, 0.3149, 0.6136, 0.2756, 0.6364, 0.3149, 0.5909, 0.3149, 0.5909, 0.2362, 0.6364, 0.2362, 0.6136, 0.2756, 0.6364, 0.2362, 0.6591, 0.2756, 0.6136, 0.2756, 0.6136, 0.2756, 0.6591, 0.2756, 0.6364, 0.3149, 0.6591, 0.2756, 0.6818, 0.3149, 0.6364, 0.3149, 0.6136, 0.1968, 0.6591, 0.1968, 0.6364, 0.2362, 0.6591, 0.1968, 0.6818, 0.2362, 0.6364, 0.2362, 0.6364, 0.2362, 0.6818, 0.2362, 0.6591, 0.2756, 0.6818, 0.2362, 0.7045, 0.2756, 0.6591, 0.2756, 0.6591, 0.2756, 0.7045, 0.2756, 0.6818, 0.3149, 0.7045, 0.2756, 0.7273, 0.3149, 0.6818, 0.3149, 0.75, 0.2756, 0.7727, 0.3149, 0.7273, 0.3149, 0.7727, 0.2362, 0.7955, 0.2756, 0.75, 0.2756, 0.7955, 0.1968, 0.8182, 0.2362, 0.7727, 0.2362, 0.75, 0.2756, 0.7955, 0.2756, 0.7727, 0.3149, 0.7955, 0.2756, 0.8182, 0.3149, 0.7727, 0.3149, 0.7727, 0.2362, 0.8182, 0.2362, 0.7955, 0.2756, 0.7955, 0.1968, 0.8409, 0.1968, 0.8182, 0.2362, 0.5227, 0.2756, 0.5682, 0.2756, 0.5455, 0.3149, 0.5, 0.2362, 0.5455, 0.2362, 0.5227, 0.2756, 0.4773, 0.1968, 0.5227, 0.1968, 0.5, 0.2362, 0.5227, 0.2756, 0.5455, 0.2362, 0.5682, 0.2756, 0.5455, 0.2362, 0.5909, 0.2362, 0.5682, 0.2756, 0.5, 0.2362, 0.5227, 0.1968, 0.5455, 0.2362, 0.5227, 0.1968, 0.5682, 0.1968, 0.5455, 0.2362, 0.5455, 0.2362, 0.5682, 0.1968, 0.5909, 0.2362, 0.5682, 0.1968, 0.6136, 0.1968, 0.5909, 0.2362, 0.4773, 0.1968, 0.5, 0.1575, 0.5227, 0.1968, 0.5, 0.1575, 0.5455, 0.1575, 0.5227, 0.1968, 0.5227, 0.1968, 0.5455, 0.1575, 0.5682, 0.1968, 0.5455, 0.1575, 0.5909, 0.1575, 0.5682, 0.1968, 0.5682, 0.1968, 0.5909, 0.1575, 0.6136, 0.1968, 0.5909, 0.1575, 0.6364, 0.1575, 0.6136, 0.1968, 0.7045, 0.2756, 0.75, 0.2756, 0.7273, 0.3149, 0.6818, 0.2362, 0.7273, 0.2362, 0.7045, 0.2756, 0.6591, 0.1968, 0.7045, 0.1968, 0.6818, 0.2362, 0.7045, 0.2756, 0.7273, 0.2362, 0.75, 0.2756, 0.7273, 0.2362, 0.7727, 0.2362, 0.75, 0.2756, 0.6818, 0.2362, 0.7045, 0.1968, 0.7273, 0.2362, 0.7045, 0.1968, 0.75, 0.1968, 0.7273, 0.2362, 0.7273, 0.2362, 0.75, 0.1968, 0.7727, 0.2362, 0.75, 0.1968, 0.7955, 0.1968, 0.7727, 0.2362, 0.6591, 0.1968, 0.6818, 0.1575, 0.7045, 0.1968, 0.6818, 0.1575, 0.7273, 0.1575, 0.7045, 0.1968, 0.7045, 0.1968, 0.7273, 0.1575, 0.75, 0.1968, 0.7273, 0.1575, 0.7727, 0.1575, 0.75, 0.1968, 0.75, 0.1968, 0.7727, 0.1575, 0.7955, 0.1968, 0.7727, 0.1575, 0.8182, 0.1575, 0.7955, 0.1968, 0.3409, 0.2756, 0.3864, 0.2756, 0.3636, 0.3149, 0.3409, 0.2756, 0.3636, 0.2362, 0.3864, 0.2756, 0.3636, 0.2362, 0.4091, 0.2362, 0.3864, 0.2756, 0.3636, 0.2362, 0.3864, 0.1968, 0.4091, 0.2362, 0.3864, 0.1968, 0.4318, 0.1968, 0.4091, 0.2362, 0.3636, 0.1575, 0.4091, 0.1575, 0.3864, 0.1968, 0.3864, 0.1968, 0.4091, 0.1575, 0.4318, 0.1968, 0.4091, 0.1575, 0.4545, 0.1575, 0.4318, 0.1968, 0.4773, 0.1181, 0.5, 0.1575, 0.4545, 0.1575, 0.5, 0.07873, 0.5227, 0.1181, 0.4773, 0.1181, 0.5227, 0.03937, 0.5455, 0.07873, 0.5, 0.07873, 0.4773, 0.1181, 0.5227, 0.1181, 0.5, 0.1575, 0.5227, 0.1181, 0.5455, 0.1575, 0.5, 0.1575, 0.5, 0.07873, 0.5455, 0.07873, 0.5227, 0.1181, 0.5455, 0.07873, 0.5682, 0.1181, 0.5227, 0.1181, 0.5227, 0.1181, 0.5682, 0.1181, 0.5455, 0.1575, 0.5682, 0.1181, 0.5909, 0.1575, 0.5455, 0.1575, 0.5227, 0.03937, 0.5682, 0.03937, 0.5455, 0.07873, 0.5682, 0.03937, 0.5909, 0.07873, 0.5455, 0.07873, 0.5455, 0.07873, 0.5909, 0.07873, 0.5682, 0.1181, 0.5909, 0.07873, 0.6136, 0.1181, 0.5682, 0.1181, 0.5682, 0.1181, 0.6136, 0.1181, 0.5909, 0.1575, 0.6136, 0.1181, 0.6364, 0.1575, 0.5909, 0.1575, 0.6591, 0.1181, 0.6818, 0.1575, 0.6364, 0.1575, 0.6818, 0.07873, 0.7045, 0.1181, 0.6591, 0.1181, 0.7045, 0.03937, 0.7273, 0.07873, 0.6818, 0.07873, 0.6591, 0.1181, 0.7045, 0.1181, 0.6818, 0.1575, 0.7045, 0.1181, 0.7273, 0.1575, 0.6818, 0.1575, 0.6818, 0.07873, 0.7273, 0.07873, 0.7045, 0.1181, 0.7273, 0.07873, 0.75, 0.1181, 0.7045, 0.1181, 0.7045, 0.1181, 0.75, 0.1181, 0.7273, 0.1575, 0.75, 0.1181, 0.7727, 0.1575, 0.7273, 0.1575, 0.7045, 0.03937, 0.75, 0.03937, 0.7273, 0.07873, 0.75, 0.03937, 0.7727, 0.07873, 0.7273, 0.07873, 0.7273, 0.07873, 0.7727, 0.07873, 0.75, 0.1181, 0.7727, 0.07873, 0.7955, 0.1181, 0.75, 0.1181, 0.75, 0.1181, 0.7955, 0.1181, 0.7727, 0.1575, 0.7955, 0.1181, 0.8182, 0.1575, 0.7727, 0.1575, 0.4091, 0.1575, 0.4318, 0.1181, 0.4545, 0.1575, 0.3636, 0.1575, 0.3864, 0.1181, 0.4091, 0.1575, 0.4091, 0.1575, 0.3864, 0.1181, 0.4318, 0.1181, 0.3864, 0.1181, 0.4091, 0.07873, 0.4318, 0.1181, 0.3864, 0.1181, 0.3636, 0.07873, 0.4091, 0.07873, 0.3636, 0.07873, 0.3864, 0.03937, 0.4091, 0.07873, 0.3636, 0.07873, 0.3409, 0.03937, 0.3864, 0.03937, 0.3409, 0.03937, 0.3636, 0.0, 0.3864, 0.03937])
me_icosphere_003.update()

# ---- objects
ob_base = bpy.data.objects.new('Base', me_plane)
ob_diode2 = bpy.data.objects.new('Diode2', me_icosphere_001)
ob_diode3 = bpy.data.objects.new('Diode3', me_icosphere_002)
ob_diode1 = bpy.data.objects.new('Diode1', me_icosphere_003)

# ---- transforms, parenting, visibility, modifiers, constraints
ob_base.location = (0.0, 0.0, 0.0)
ob_base.rotation_euler = (0.0, -0.0, -3.142)
ob_diode2.parent = ob_base
ob_diode2.matrix_parent_inverse = Matrix(((1.0, -0.0, 0.0, 0.125), (-0.0, 1.0, -0.0, -0.04338), (0.0, 0.0, 1.0, -1.04), (-0.0, 0.0, -0.0, 1.0)))
ob_diode2.location = (-0.125, 0.04, 1.04)
ob_diode2.scale = (0.9, 0.9, 0.9)
ob_diode3.parent = ob_base
ob_diode3.matrix_parent_inverse = Matrix(((1.0, -0.0, 0.0, 0.125), (-0.0, 1.0, -0.0, -0.04338), (0.0, 0.0, 1.0, -1.04), (-0.0, 0.0, -0.0, 1.0)))
ob_diode3.location = (-0.185, 0.04, 1.04)
ob_diode3.scale = (0.9, 0.9, 0.9)
ob_diode1.parent = ob_base
ob_diode1.matrix_parent_inverse = Matrix(((1.0, -0.0, 0.0, 0.125), (-0.0, 1.0, -0.0, -0.04338), (0.0, 0.0, 1.0, -1.04), (-0.0, 0.0, -0.0, 1.0)))
ob_diode1.location = (-0.065, 0.04, 1.04)
ob_diode1.scale = (0.9, 0.9, 0.9)

# ---- collection membership
col_collection.objects.link(ob_base)
col_collection.objects.link(ob_diode2)
col_collection.objects.link(ob_diode3)
col_collection.objects.link(ob_diode1)

# ---- scene / render settings (as saved in the file)
scene.frame_start = 1; scene.frame_end = 250; scene.frame_set(0)
scene.render.engine = 'BLENDER_EEVEE_NEXT'
bpy.context.view_layer.update()

# ---- added for rendering (the .blend has no active camera and no usable light): camera, sun
cam_auto = bpy.data.cameras.new('AutoCamera')
cam_auto.lens = 50.0
cam_auto.sensor_width = 36.0
cam_auto.clip_end = 1000.0
ob_auto_camera = bpy.data.objects.new('AutoCamera', cam_auto)
scene.collection.objects.link(ob_auto_camera)
ob_auto_camera.location = (0.201351, -0.249753, 0.161081)
ob_auto_camera.rotation_euler = (1.09748, -7.21219e-08, 0.694738)
scene.camera = ob_auto_camera
light_auto_sun = bpy.data.lights.new('AutoSun', 'SUN')
light_auto_sun.energy = 3.0
light_auto_sun.angle = 0.0523599
ob_auto_sun = bpy.data.objects.new('AutoSun', light_auto_sun)
scene.collection.objects.link(ob_auto_sun)
ob_auto_sun.rotation_euler = (0.872665, 0.174533, 0.523599)
bpy.context.view_layer.update()
